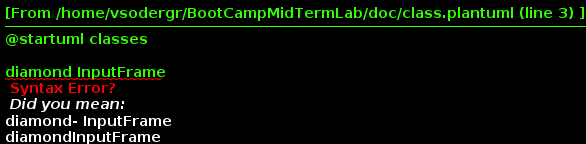

The diagram above was rendered by PlantUML. Its source (embedded in the PNG):
@startuml classes

diamond InputFrame
diamond OutputFrame

package UserInput {
    class BrakePedal {
        + PedalApplication
        + IncrementPedal()
        + DecrementPedal()
    }
    class AcceleratorPedal {
        + PedalApplication
        + IncrementPedal()
        + DecrementPedal()
    }
    class GearShift {
        + RequestedGear
        + UpShift()
        + DownShift()
    }
    class SendInputMessage {
        + PopulateFrame()
        + SendFrame()
    }
    SendInputMessage -up-> BrakePedal
    SendInputMessage -up-> AcceleratorPedal
    SendInputMessage -up-> GearShift
}

package Server {
    class Inputs {
        + GetAcceleratorPedal()
        + GetBrakePedal()
        + GetRequestedGear()
    }
    class SendOutputMessage {
        + PopulateFrame()
        + SendFrame()
    }
    class Engine {
        + EngineSpeed
        + RequestTorque()
        - CalculateTorque()
    }
    class Gearbox {
        - GearRatioMap
        + GetGearRatio()
    }
}

package Dashboard {
    class Speedometer {
        - CurrentSpeed
        + DisplaySpeed()
    }
    class Tachometer {
        - CurrentRpm
        + DisplayRpm()
    }
    class GearIndicator {
        - CurrentGear
        + DisplayGear()
    }
}

SendInputMessage --> InputFrame
InputFrame --> Inputs
Inputs --> Engine
Inputs --> Gearbox
Engine --> SendOutputMessage
Gearbox --> SendOutputMessage
SendOutputMessage --> OutputFrame
OutputFrame --> Speedometer
OutputFrame --> Tachometer
OutputFrame --> GearIndicator

@enduml